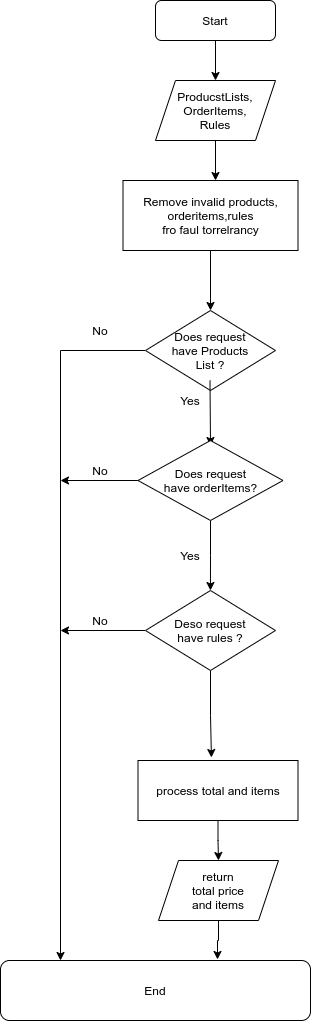

The diagram above was exported from draw.io. Its source (the exported page's mxGraphModel, read from the mxfile embedded in the PNG):
<mxGraphModel dx="868" dy="507" grid="1" gridSize="10" guides="1" tooltips="1" connect="1" arrows="1" fold="1" page="1" pageScale="1" pageWidth="827" pageHeight="1169" math="0" shadow="0">
  <root>
    <mxCell id="WIyWlLk6GJQsqaUBKTNV-0" />
    <mxCell id="WIyWlLk6GJQsqaUBKTNV-1" parent="WIyWlLk6GJQsqaUBKTNV-0" />
    <mxCell id="8vO1o3EhDFCLaQXbihTX-19" style="edgeStyle=orthogonalEdgeStyle;rounded=0;orthogonalLoop=1;jettySize=auto;html=1;exitX=0.5;exitY=1;exitDx=0;exitDy=0;entryX=0.5;entryY=0;entryDx=0;entryDy=0;" edge="1" parent="WIyWlLk6GJQsqaUBKTNV-1" source="WIyWlLk6GJQsqaUBKTNV-3" target="8vO1o3EhDFCLaQXbihTX-0">
      <mxGeometry relative="1" as="geometry" />
    </mxCell>
    <mxCell id="WIyWlLk6GJQsqaUBKTNV-3" value="Start" style="rounded=1;whiteSpace=wrap;html=1;fontSize=12;glass=0;strokeWidth=1;shadow=0;" parent="WIyWlLk6GJQsqaUBKTNV-1" vertex="1">
      <mxGeometry x="165" y="20" width="120" height="40" as="geometry" />
    </mxCell>
    <mxCell id="8vO1o3EhDFCLaQXbihTX-23" style="edgeStyle=orthogonalEdgeStyle;rounded=0;orthogonalLoop=1;jettySize=auto;html=1;" edge="1" parent="WIyWlLk6GJQsqaUBKTNV-1" source="8vO1o3EhDFCLaQXbihTX-0">
      <mxGeometry relative="1" as="geometry">
        <mxPoint x="225" y="200" as="targetPoint" />
      </mxGeometry>
    </mxCell>
    <mxCell id="8vO1o3EhDFCLaQXbihTX-0" value="ProducstLists,&lt;br&gt;OrderItems,&lt;br&gt;Rules" style="shape=parallelogram;perimeter=parallelogramPerimeter;whiteSpace=wrap;html=1;fixedSize=1;" vertex="1" parent="WIyWlLk6GJQsqaUBKTNV-1">
      <mxGeometry x="165" y="100" width="120" height="60" as="geometry" />
    </mxCell>
    <mxCell id="8vO1o3EhDFCLaQXbihTX-11" style="edgeStyle=orthogonalEdgeStyle;rounded=0;orthogonalLoop=1;jettySize=auto;html=1;" edge="1" parent="WIyWlLk6GJQsqaUBKTNV-1" source="8vO1o3EhDFCLaQXbihTX-1">
      <mxGeometry relative="1" as="geometry">
        <mxPoint x="70" y="980" as="targetPoint" />
      </mxGeometry>
    </mxCell>
    <mxCell id="8vO1o3EhDFCLaQXbihTX-1" value="Does request&lt;br&gt;have Products&lt;br&gt;List ?" style="rhombus;whiteSpace=wrap;html=1;" vertex="1" parent="WIyWlLk6GJQsqaUBKTNV-1">
      <mxGeometry x="155" y="330" width="130" height="80" as="geometry" />
    </mxCell>
    <mxCell id="8vO1o3EhDFCLaQXbihTX-3" value="End" style="rounded=1;whiteSpace=wrap;html=1;" vertex="1" parent="WIyWlLk6GJQsqaUBKTNV-1">
      <mxGeometry x="10" y="980" width="310" height="60" as="geometry" />
    </mxCell>
    <mxCell id="8vO1o3EhDFCLaQXbihTX-4" value="" style="endArrow=classic;html=1;" edge="1" parent="WIyWlLk6GJQsqaUBKTNV-1">
      <mxGeometry width="50" height="50" relative="1" as="geometry">
        <mxPoint x="219.5" y="400" as="sourcePoint" />
        <mxPoint x="220" y="465" as="targetPoint" />
      </mxGeometry>
    </mxCell>
    <mxCell id="8vO1o3EhDFCLaQXbihTX-5" value="Yes" style="text;html=1;strokeColor=none;fillColor=none;align=center;verticalAlign=middle;whiteSpace=wrap;rounded=0;" vertex="1" parent="WIyWlLk6GJQsqaUBKTNV-1">
      <mxGeometry x="180" y="410" width="40" height="20" as="geometry" />
    </mxCell>
    <mxCell id="8vO1o3EhDFCLaQXbihTX-9" style="edgeStyle=orthogonalEdgeStyle;rounded=0;orthogonalLoop=1;jettySize=auto;html=1;exitX=0.5;exitY=1;exitDx=0;exitDy=0;entryX=0.538;entryY=0.125;entryDx=0;entryDy=0;entryPerimeter=0;" edge="1" parent="WIyWlLk6GJQsqaUBKTNV-1" source="8vO1o3EhDFCLaQXbihTX-6">
      <mxGeometry relative="1" as="geometry">
        <mxPoint x="219.94000000000005" y="610" as="targetPoint" />
      </mxGeometry>
    </mxCell>
    <mxCell id="8vO1o3EhDFCLaQXbihTX-12" style="edgeStyle=orthogonalEdgeStyle;rounded=0;orthogonalLoop=1;jettySize=auto;html=1;exitX=0;exitY=0.5;exitDx=0;exitDy=0;" edge="1" parent="WIyWlLk6GJQsqaUBKTNV-1" source="8vO1o3EhDFCLaQXbihTX-6">
      <mxGeometry relative="1" as="geometry">
        <mxPoint x="70" y="500" as="targetPoint" />
      </mxGeometry>
    </mxCell>
    <mxCell id="8vO1o3EhDFCLaQXbihTX-6" value="Does request&lt;br&gt;have orderItems?" style="rhombus;whiteSpace=wrap;html=1;" vertex="1" parent="WIyWlLk6GJQsqaUBKTNV-1">
      <mxGeometry x="147.5" y="460" width="145" height="80" as="geometry" />
    </mxCell>
    <mxCell id="8vO1o3EhDFCLaQXbihTX-13" style="edgeStyle=orthogonalEdgeStyle;rounded=0;orthogonalLoop=1;jettySize=auto;html=1;" edge="1" parent="WIyWlLk6GJQsqaUBKTNV-1" source="8vO1o3EhDFCLaQXbihTX-10">
      <mxGeometry relative="1" as="geometry">
        <mxPoint x="70" y="650" as="targetPoint" />
      </mxGeometry>
    </mxCell>
    <mxCell id="8vO1o3EhDFCLaQXbihTX-25" style="edgeStyle=orthogonalEdgeStyle;rounded=0;orthogonalLoop=1;jettySize=auto;html=1;entryX=0.459;entryY=-0.05;entryDx=0;entryDy=0;entryPerimeter=0;" edge="1" parent="WIyWlLk6GJQsqaUBKTNV-1" source="8vO1o3EhDFCLaQXbihTX-10" target="8vO1o3EhDFCLaQXbihTX-24">
      <mxGeometry relative="1" as="geometry" />
    </mxCell>
    <mxCell id="8vO1o3EhDFCLaQXbihTX-10" value="Deso request&lt;br&gt;have rules ?" style="rhombus;whiteSpace=wrap;html=1;" vertex="1" parent="WIyWlLk6GJQsqaUBKTNV-1">
      <mxGeometry x="155" y="610" width="130" height="80" as="geometry" />
    </mxCell>
    <mxCell id="8vO1o3EhDFCLaQXbihTX-14" value="No" style="text;html=1;strokeColor=none;fillColor=none;align=center;verticalAlign=middle;whiteSpace=wrap;rounded=0;" vertex="1" parent="WIyWlLk6GJQsqaUBKTNV-1">
      <mxGeometry x="90" y="340" width="40" height="20" as="geometry" />
    </mxCell>
    <mxCell id="8vO1o3EhDFCLaQXbihTX-15" value="No" style="text;html=1;strokeColor=none;fillColor=none;align=center;verticalAlign=middle;whiteSpace=wrap;rounded=0;" vertex="1" parent="WIyWlLk6GJQsqaUBKTNV-1">
      <mxGeometry x="90" y="480" width="40" height="20" as="geometry" />
    </mxCell>
    <mxCell id="8vO1o3EhDFCLaQXbihTX-16" value="No" style="text;html=1;strokeColor=none;fillColor=none;align=center;verticalAlign=middle;whiteSpace=wrap;rounded=0;" vertex="1" parent="WIyWlLk6GJQsqaUBKTNV-1">
      <mxGeometry x="90" y="630" width="40" height="20" as="geometry" />
    </mxCell>
    <mxCell id="8vO1o3EhDFCLaQXbihTX-17" value="Yes" style="text;html=1;strokeColor=none;fillColor=none;align=center;verticalAlign=middle;whiteSpace=wrap;rounded=0;" vertex="1" parent="WIyWlLk6GJQsqaUBKTNV-1">
      <mxGeometry x="180" y="564.5" width="40" height="20" as="geometry" />
    </mxCell>
    <mxCell id="8vO1o3EhDFCLaQXbihTX-21" style="edgeStyle=orthogonalEdgeStyle;rounded=0;orthogonalLoop=1;jettySize=auto;html=1;entryX=0.5;entryY=0;entryDx=0;entryDy=0;" edge="1" parent="WIyWlLk6GJQsqaUBKTNV-1" source="8vO1o3EhDFCLaQXbihTX-18" target="8vO1o3EhDFCLaQXbihTX-1">
      <mxGeometry relative="1" as="geometry" />
    </mxCell>
    <mxCell id="8vO1o3EhDFCLaQXbihTX-18" value="Remove invalid products,&lt;br&gt;orderitems,rules&lt;br&gt;fro faul torrelrancy" style="rounded=0;whiteSpace=wrap;html=1;" vertex="1" parent="WIyWlLk6GJQsqaUBKTNV-1">
      <mxGeometry x="132.5" y="200" width="175" height="70" as="geometry" />
    </mxCell>
    <mxCell id="8vO1o3EhDFCLaQXbihTX-26" style="edgeStyle=orthogonalEdgeStyle;rounded=0;orthogonalLoop=1;jettySize=auto;html=1;entryX=0.5;entryY=0;entryDx=0;entryDy=0;" edge="1" parent="WIyWlLk6GJQsqaUBKTNV-1" source="8vO1o3EhDFCLaQXbihTX-24" target="8vO1o3EhDFCLaQXbihTX-28">
      <mxGeometry relative="1" as="geometry">
        <mxPoint x="227.5" y="870" as="targetPoint" />
      </mxGeometry>
    </mxCell>
    <mxCell id="8vO1o3EhDFCLaQXbihTX-24" value="process total and items" style="rounded=0;whiteSpace=wrap;html=1;" vertex="1" parent="WIyWlLk6GJQsqaUBKTNV-1">
      <mxGeometry x="147.5" y="780" width="160" height="60" as="geometry" />
    </mxCell>
    <mxCell id="8vO1o3EhDFCLaQXbihTX-29" style="edgeStyle=orthogonalEdgeStyle;rounded=0;orthogonalLoop=1;jettySize=auto;html=1;entryX=0.7;entryY=-0.017;entryDx=0;entryDy=0;entryPerimeter=0;" edge="1" parent="WIyWlLk6GJQsqaUBKTNV-1" source="8vO1o3EhDFCLaQXbihTX-28" target="8vO1o3EhDFCLaQXbihTX-3">
      <mxGeometry relative="1" as="geometry" />
    </mxCell>
    <mxCell id="8vO1o3EhDFCLaQXbihTX-28" value="return&lt;br&gt;total price&lt;br&gt;and items" style="shape=parallelogram;perimeter=parallelogramPerimeter;whiteSpace=wrap;html=1;fixedSize=1;" vertex="1" parent="WIyWlLk6GJQsqaUBKTNV-1">
      <mxGeometry x="168" y="880" width="120" height="60" as="geometry" />
    </mxCell>
  </root>
</mxGraphModel>